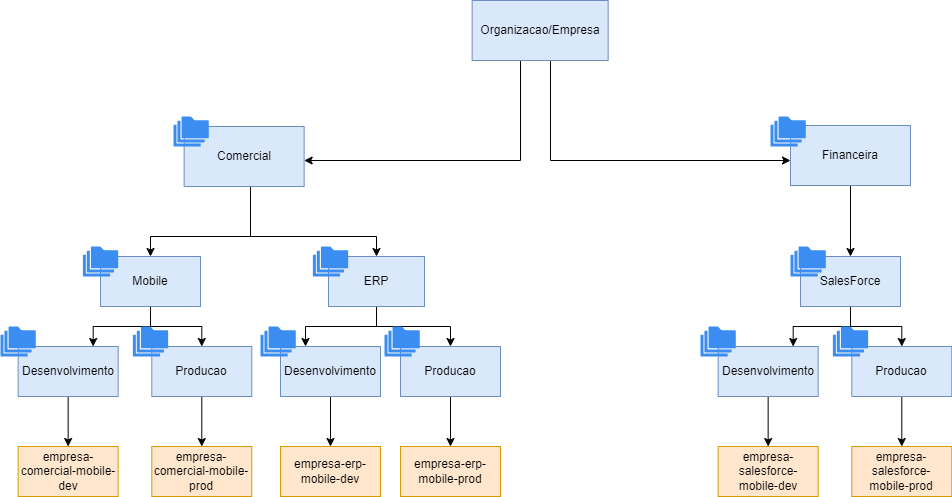

The diagram above was exported from draw.io. Its source (the exported page's mxGraphModel, read from the mxfile embedded in the PNG):
<mxGraphModel dx="2901" dy="772" grid="1" gridSize="10" guides="1" tooltips="1" connect="1" arrows="1" fold="1" page="1" pageScale="1" pageWidth="827" pageHeight="1169" math="0" shadow="0">
  <root>
    <mxCell id="0" />
    <mxCell id="1" parent="0" />
    <mxCell id="QLbIK8uZE7ahkPemTfGS-23" style="edgeStyle=orthogonalEdgeStyle;rounded=0;orthogonalLoop=1;jettySize=auto;html=1;" parent="1" source="QLbIK8uZE7ahkPemTfGS-1" target="QLbIK8uZE7ahkPemTfGS-2" edge="1">
      <mxGeometry relative="1" as="geometry">
        <Array as="points">
          <mxPoint x="420" y="210" />
        </Array>
      </mxGeometry>
    </mxCell>
    <mxCell id="QLbIK8uZE7ahkPemTfGS-24" style="edgeStyle=orthogonalEdgeStyle;rounded=0;orthogonalLoop=1;jettySize=auto;html=1;" parent="1" source="QLbIK8uZE7ahkPemTfGS-1" target="QLbIK8uZE7ahkPemTfGS-4" edge="1">
      <mxGeometry relative="1" as="geometry">
        <Array as="points">
          <mxPoint x="450" y="210" />
        </Array>
      </mxGeometry>
    </mxCell>
    <mxCell id="QLbIK8uZE7ahkPemTfGS-1" value="Organizacao/Empresa" style="rounded=0;whiteSpace=wrap;html=1;fillColor=#dae8fc;strokeColor=#6c8ebf;" parent="1" vertex="1">
      <mxGeometry x="371.65" y="50" width="136" height="60" as="geometry" />
    </mxCell>
    <mxCell id="QLbIK8uZE7ahkPemTfGS-12" style="edgeStyle=orthogonalEdgeStyle;rounded=0;orthogonalLoop=1;jettySize=auto;html=1;" parent="1" source="QLbIK8uZE7ahkPemTfGS-2" target="QLbIK8uZE7ahkPemTfGS-8" edge="1">
      <mxGeometry relative="1" as="geometry">
        <Array as="points">
          <mxPoint x="150" y="286" />
          <mxPoint x="50" y="286" />
        </Array>
      </mxGeometry>
    </mxCell>
    <mxCell id="QLbIK8uZE7ahkPemTfGS-13" style="edgeStyle=orthogonalEdgeStyle;rounded=0;orthogonalLoop=1;jettySize=auto;html=1;" parent="1" source="QLbIK8uZE7ahkPemTfGS-2" target="QLbIK8uZE7ahkPemTfGS-9" edge="1">
      <mxGeometry relative="1" as="geometry">
        <Array as="points">
          <mxPoint x="150" y="286" />
          <mxPoint x="276" y="286" />
        </Array>
      </mxGeometry>
    </mxCell>
    <mxCell id="QLbIK8uZE7ahkPemTfGS-2" value="Comercial" style="rounded=0;whiteSpace=wrap;html=1;fillColor=#dae8fc;strokeColor=#6c8ebf;" parent="1" vertex="1">
      <mxGeometry x="83.63999999999999" y="176" width="120" height="60" as="geometry" />
    </mxCell>
    <mxCell id="QLbIK8uZE7ahkPemTfGS-64" style="edgeStyle=orthogonalEdgeStyle;rounded=0;orthogonalLoop=1;jettySize=auto;html=1;" parent="1" source="QLbIK8uZE7ahkPemTfGS-4" target="QLbIK8uZE7ahkPemTfGS-42" edge="1">
      <mxGeometry relative="1" as="geometry" />
    </mxCell>
    <mxCell id="QLbIK8uZE7ahkPemTfGS-4" value="Financeira" style="rounded=0;whiteSpace=wrap;html=1;fillColor=#dae8fc;strokeColor=#6c8ebf;" parent="1" vertex="1">
      <mxGeometry x="690" y="175" width="120" height="60" as="geometry" />
    </mxCell>
    <mxCell id="QLbIK8uZE7ahkPemTfGS-6" value="" style="sketch=0;html=1;aspect=fixed;strokeColor=none;shadow=0;fillColor=#3B8DF1;verticalAlign=top;labelPosition=center;verticalLabelPosition=bottom;shape=mxgraph.gcp2.folders" parent="1" vertex="1">
      <mxGeometry x="73" y="166" width="35.29" height="30" as="geometry" />
    </mxCell>
    <mxCell id="QLbIK8uZE7ahkPemTfGS-7" value="" style="sketch=0;html=1;aspect=fixed;strokeColor=none;shadow=0;fillColor=#3B8DF1;verticalAlign=top;labelPosition=center;verticalLabelPosition=bottom;shape=mxgraph.gcp2.folders" parent="1" vertex="1">
      <mxGeometry x="670" y="166" width="35.29" height="30" as="geometry" />
    </mxCell>
    <mxCell id="QLbIK8uZE7ahkPemTfGS-16" style="edgeStyle=orthogonalEdgeStyle;rounded=0;orthogonalLoop=1;jettySize=auto;html=1;entryX=0.75;entryY=0;entryDx=0;entryDy=0;" parent="1" source="QLbIK8uZE7ahkPemTfGS-8" target="QLbIK8uZE7ahkPemTfGS-10" edge="1">
      <mxGeometry relative="1" as="geometry" />
    </mxCell>
    <mxCell id="QLbIK8uZE7ahkPemTfGS-17" style="edgeStyle=orthogonalEdgeStyle;rounded=0;orthogonalLoop=1;jettySize=auto;html=1;entryX=0.5;entryY=0;entryDx=0;entryDy=0;" parent="1" source="QLbIK8uZE7ahkPemTfGS-8" target="QLbIK8uZE7ahkPemTfGS-11" edge="1">
      <mxGeometry relative="1" as="geometry" />
    </mxCell>
    <mxCell id="QLbIK8uZE7ahkPemTfGS-8" value="Mobile" style="rounded=0;whiteSpace=wrap;html=1;fillColor=#dae8fc;strokeColor=#6c8ebf;" parent="1" vertex="1">
      <mxGeometry y="306" width="100" height="50" as="geometry" />
    </mxCell>
    <mxCell id="QLbIK8uZE7ahkPemTfGS-18" style="edgeStyle=orthogonalEdgeStyle;rounded=0;orthogonalLoop=1;jettySize=auto;html=1;entryX=0.25;entryY=0;entryDx=0;entryDy=0;" parent="1" source="QLbIK8uZE7ahkPemTfGS-9" target="QLbIK8uZE7ahkPemTfGS-14" edge="1">
      <mxGeometry relative="1" as="geometry" />
    </mxCell>
    <mxCell id="QLbIK8uZE7ahkPemTfGS-19" style="edgeStyle=orthogonalEdgeStyle;rounded=0;orthogonalLoop=1;jettySize=auto;html=1;" parent="1" source="QLbIK8uZE7ahkPemTfGS-9" target="QLbIK8uZE7ahkPemTfGS-15" edge="1">
      <mxGeometry relative="1" as="geometry" />
    </mxCell>
    <mxCell id="QLbIK8uZE7ahkPemTfGS-9" value="ERP" style="rounded=0;whiteSpace=wrap;html=1;fillColor=#dae8fc;strokeColor=#6c8ebf;" parent="1" vertex="1">
      <mxGeometry x="228" y="306" width="96" height="50" as="geometry" />
    </mxCell>
    <mxCell id="QLbIK8uZE7ahkPemTfGS-22" style="edgeStyle=orthogonalEdgeStyle;rounded=0;orthogonalLoop=1;jettySize=auto;html=1;entryX=0.5;entryY=0;entryDx=0;entryDy=0;" parent="1" source="QLbIK8uZE7ahkPemTfGS-10" target="QLbIK8uZE7ahkPemTfGS-21" edge="1">
      <mxGeometry relative="1" as="geometry" />
    </mxCell>
    <mxCell id="QLbIK8uZE7ahkPemTfGS-10" value="Desenvolvimento" style="rounded=0;whiteSpace=wrap;html=1;fillColor=#dae8fc;strokeColor=#6c8ebf;" parent="1" vertex="1">
      <mxGeometry x="-82.35" y="396" width="100" height="50" as="geometry" />
    </mxCell>
    <mxCell id="QLbIK8uZE7ahkPemTfGS-26" style="edgeStyle=orthogonalEdgeStyle;rounded=0;orthogonalLoop=1;jettySize=auto;html=1;entryX=0.5;entryY=0;entryDx=0;entryDy=0;" parent="1" source="QLbIK8uZE7ahkPemTfGS-11" target="QLbIK8uZE7ahkPemTfGS-25" edge="1">
      <mxGeometry relative="1" as="geometry" />
    </mxCell>
    <mxCell id="QLbIK8uZE7ahkPemTfGS-11" value="Producao" style="rounded=0;whiteSpace=wrap;html=1;fillColor=#dae8fc;strokeColor=#6c8ebf;" parent="1" vertex="1">
      <mxGeometry x="51.28999999999999" y="396" width="100" height="50" as="geometry" />
    </mxCell>
    <mxCell id="QLbIK8uZE7ahkPemTfGS-35" style="edgeStyle=orthogonalEdgeStyle;rounded=0;orthogonalLoop=1;jettySize=auto;html=1;entryX=0.5;entryY=0;entryDx=0;entryDy=0;" parent="1" source="QLbIK8uZE7ahkPemTfGS-14" target="QLbIK8uZE7ahkPemTfGS-27" edge="1">
      <mxGeometry relative="1" as="geometry" />
    </mxCell>
    <mxCell id="QLbIK8uZE7ahkPemTfGS-14" value="Desenvolvimento" style="rounded=0;whiteSpace=wrap;html=1;fillColor=#dae8fc;strokeColor=#6c8ebf;" parent="1" vertex="1">
      <mxGeometry x="180" y="396" width="100" height="50" as="geometry" />
    </mxCell>
    <mxCell id="QLbIK8uZE7ahkPemTfGS-39" style="edgeStyle=orthogonalEdgeStyle;rounded=0;orthogonalLoop=1;jettySize=auto;html=1;entryX=0.5;entryY=0;entryDx=0;entryDy=0;" parent="1" source="QLbIK8uZE7ahkPemTfGS-15" target="QLbIK8uZE7ahkPemTfGS-28" edge="1">
      <mxGeometry relative="1" as="geometry" />
    </mxCell>
    <mxCell id="QLbIK8uZE7ahkPemTfGS-15" value="Producao" style="rounded=0;whiteSpace=wrap;html=1;fillColor=#dae8fc;strokeColor=#6c8ebf;" parent="1" vertex="1">
      <mxGeometry x="300" y="396" width="100" height="50" as="geometry" />
    </mxCell>
    <mxCell id="QLbIK8uZE7ahkPemTfGS-21" value="empresa-comercial-mobile-dev" style="rounded=0;whiteSpace=wrap;html=1;fillColor=#ffe6cc;strokeColor=#d79b00;" parent="1" vertex="1">
      <mxGeometry x="-82.35000000000002" y="496" width="100" height="50" as="geometry" />
    </mxCell>
    <mxCell id="QLbIK8uZE7ahkPemTfGS-25" value="empresa-comercial-mobile-prod" style="rounded=0;whiteSpace=wrap;html=1;fillColor=#ffe6cc;strokeColor=#d79b00;" parent="1" vertex="1">
      <mxGeometry x="51.289999999999964" y="496" width="100" height="50" as="geometry" />
    </mxCell>
    <mxCell id="QLbIK8uZE7ahkPemTfGS-27" value="empresa-erp-mobile-dev" style="rounded=0;whiteSpace=wrap;html=1;fillColor=#ffe6cc;strokeColor=#d79b00;" parent="1" vertex="1">
      <mxGeometry x="179.99999999999994" y="496" width="100" height="50" as="geometry" />
    </mxCell>
    <mxCell id="QLbIK8uZE7ahkPemTfGS-28" value="empresa-erp-mobile-prod" style="rounded=0;whiteSpace=wrap;html=1;fillColor=#ffe6cc;strokeColor=#d79b00;" parent="1" vertex="1">
      <mxGeometry x="299.99999999999994" y="496" width="100" height="50" as="geometry" />
    </mxCell>
    <mxCell id="QLbIK8uZE7ahkPemTfGS-29" value="" style="sketch=0;html=1;aspect=fixed;strokeColor=none;shadow=0;fillColor=#3B8DF1;verticalAlign=top;labelPosition=center;verticalLabelPosition=bottom;shape=mxgraph.gcp2.folders" parent="1" vertex="1">
      <mxGeometry x="284" y="376" width="35.29" height="30" as="geometry" />
    </mxCell>
    <mxCell id="QLbIK8uZE7ahkPemTfGS-30" value="" style="sketch=0;html=1;aspect=fixed;strokeColor=none;shadow=0;fillColor=#3B8DF1;verticalAlign=top;labelPosition=center;verticalLabelPosition=bottom;shape=mxgraph.gcp2.folders" parent="1" vertex="1">
      <mxGeometry x="160" y="376" width="35.29" height="30" as="geometry" />
    </mxCell>
    <mxCell id="QLbIK8uZE7ahkPemTfGS-31" value="" style="sketch=0;html=1;aspect=fixed;strokeColor=none;shadow=0;fillColor=#3B8DF1;verticalAlign=top;labelPosition=center;verticalLabelPosition=bottom;shape=mxgraph.gcp2.folders" parent="1" vertex="1">
      <mxGeometry x="32.36" y="376" width="35.29" height="30" as="geometry" />
    </mxCell>
    <mxCell id="QLbIK8uZE7ahkPemTfGS-32" value="" style="sketch=0;html=1;aspect=fixed;strokeColor=none;shadow=0;fillColor=#3B8DF1;verticalAlign=top;labelPosition=center;verticalLabelPosition=bottom;shape=mxgraph.gcp2.folders" parent="1" vertex="1">
      <mxGeometry x="-100" y="376" width="35.29" height="30" as="geometry" />
    </mxCell>
    <mxCell id="QLbIK8uZE7ahkPemTfGS-33" value="" style="sketch=0;html=1;aspect=fixed;strokeColor=none;shadow=0;fillColor=#3B8DF1;verticalAlign=top;labelPosition=center;verticalLabelPosition=bottom;shape=mxgraph.gcp2.folders" parent="1" vertex="1">
      <mxGeometry x="-17.639999999999986" y="296" width="35.29" height="30" as="geometry" />
    </mxCell>
    <mxCell id="QLbIK8uZE7ahkPemTfGS-34" value="" style="sketch=0;html=1;aspect=fixed;strokeColor=none;shadow=0;fillColor=#3B8DF1;verticalAlign=top;labelPosition=center;verticalLabelPosition=bottom;shape=mxgraph.gcp2.folders" parent="1" vertex="1">
      <mxGeometry x="212.36" y="296" width="35.29" height="30" as="geometry" />
    </mxCell>
    <mxCell id="QLbIK8uZE7ahkPemTfGS-40" style="edgeStyle=orthogonalEdgeStyle;rounded=0;orthogonalLoop=1;jettySize=auto;html=1;entryX=0.75;entryY=0;entryDx=0;entryDy=0;" parent="1" source="QLbIK8uZE7ahkPemTfGS-42" target="QLbIK8uZE7ahkPemTfGS-47" edge="1">
      <mxGeometry relative="1" as="geometry" />
    </mxCell>
    <mxCell id="QLbIK8uZE7ahkPemTfGS-41" style="edgeStyle=orthogonalEdgeStyle;rounded=0;orthogonalLoop=1;jettySize=auto;html=1;entryX=0.5;entryY=0;entryDx=0;entryDy=0;" parent="1" source="QLbIK8uZE7ahkPemTfGS-42" target="QLbIK8uZE7ahkPemTfGS-49" edge="1">
      <mxGeometry relative="1" as="geometry" />
    </mxCell>
    <mxCell id="QLbIK8uZE7ahkPemTfGS-42" value="SalesForce" style="rounded=0;whiteSpace=wrap;html=1;fillColor=#dae8fc;strokeColor=#6c8ebf;" parent="1" vertex="1">
      <mxGeometry x="700" y="306" width="100" height="50" as="geometry" />
    </mxCell>
    <mxCell id="QLbIK8uZE7ahkPemTfGS-46" style="edgeStyle=orthogonalEdgeStyle;rounded=0;orthogonalLoop=1;jettySize=auto;html=1;entryX=0.5;entryY=0;entryDx=0;entryDy=0;" parent="1" source="QLbIK8uZE7ahkPemTfGS-47" target="QLbIK8uZE7ahkPemTfGS-54" edge="1">
      <mxGeometry relative="1" as="geometry" />
    </mxCell>
    <mxCell id="QLbIK8uZE7ahkPemTfGS-47" value="Desenvolvimento" style="rounded=0;whiteSpace=wrap;html=1;fillColor=#dae8fc;strokeColor=#6c8ebf;" parent="1" vertex="1">
      <mxGeometry x="617.65" y="396" width="100" height="50" as="geometry" />
    </mxCell>
    <mxCell id="QLbIK8uZE7ahkPemTfGS-48" style="edgeStyle=orthogonalEdgeStyle;rounded=0;orthogonalLoop=1;jettySize=auto;html=1;entryX=0.5;entryY=0;entryDx=0;entryDy=0;" parent="1" source="QLbIK8uZE7ahkPemTfGS-49" target="QLbIK8uZE7ahkPemTfGS-55" edge="1">
      <mxGeometry relative="1" as="geometry" />
    </mxCell>
    <mxCell id="QLbIK8uZE7ahkPemTfGS-49" value="Producao" style="rounded=0;whiteSpace=wrap;html=1;fillColor=#dae8fc;strokeColor=#6c8ebf;" parent="1" vertex="1">
      <mxGeometry x="751.29" y="396" width="100" height="50" as="geometry" />
    </mxCell>
    <mxCell id="QLbIK8uZE7ahkPemTfGS-54" value="empresa-salesforce-mobile-dev" style="rounded=0;whiteSpace=wrap;html=1;fillColor=#ffe6cc;strokeColor=#d79b00;" parent="1" vertex="1">
      <mxGeometry x="617.65" y="496" width="100" height="50" as="geometry" />
    </mxCell>
    <mxCell id="QLbIK8uZE7ahkPemTfGS-55" value="empresa-salesforce-mobile-prod" style="rounded=0;whiteSpace=wrap;html=1;fillColor=#ffe6cc;strokeColor=#d79b00;" parent="1" vertex="1">
      <mxGeometry x="751.29" y="496" width="100" height="50" as="geometry" />
    </mxCell>
    <mxCell id="QLbIK8uZE7ahkPemTfGS-60" value="" style="sketch=0;html=1;aspect=fixed;strokeColor=none;shadow=0;fillColor=#3B8DF1;verticalAlign=top;labelPosition=center;verticalLabelPosition=bottom;shape=mxgraph.gcp2.folders" parent="1" vertex="1">
      <mxGeometry x="732.36" y="376" width="35.29" height="30" as="geometry" />
    </mxCell>
    <mxCell id="QLbIK8uZE7ahkPemTfGS-61" value="" style="sketch=0;html=1;aspect=fixed;strokeColor=none;shadow=0;fillColor=#3B8DF1;verticalAlign=top;labelPosition=center;verticalLabelPosition=bottom;shape=mxgraph.gcp2.folders" parent="1" vertex="1">
      <mxGeometry x="600" y="376" width="35.29" height="30" as="geometry" />
    </mxCell>
    <mxCell id="QLbIK8uZE7ahkPemTfGS-62" value="" style="sketch=0;html=1;aspect=fixed;strokeColor=none;shadow=0;fillColor=#3B8DF1;verticalAlign=top;labelPosition=center;verticalLabelPosition=bottom;shape=mxgraph.gcp2.folders" parent="1" vertex="1">
      <mxGeometry x="690" y="296" width="35.29" height="30" as="geometry" />
    </mxCell>
  </root>
</mxGraphModel>